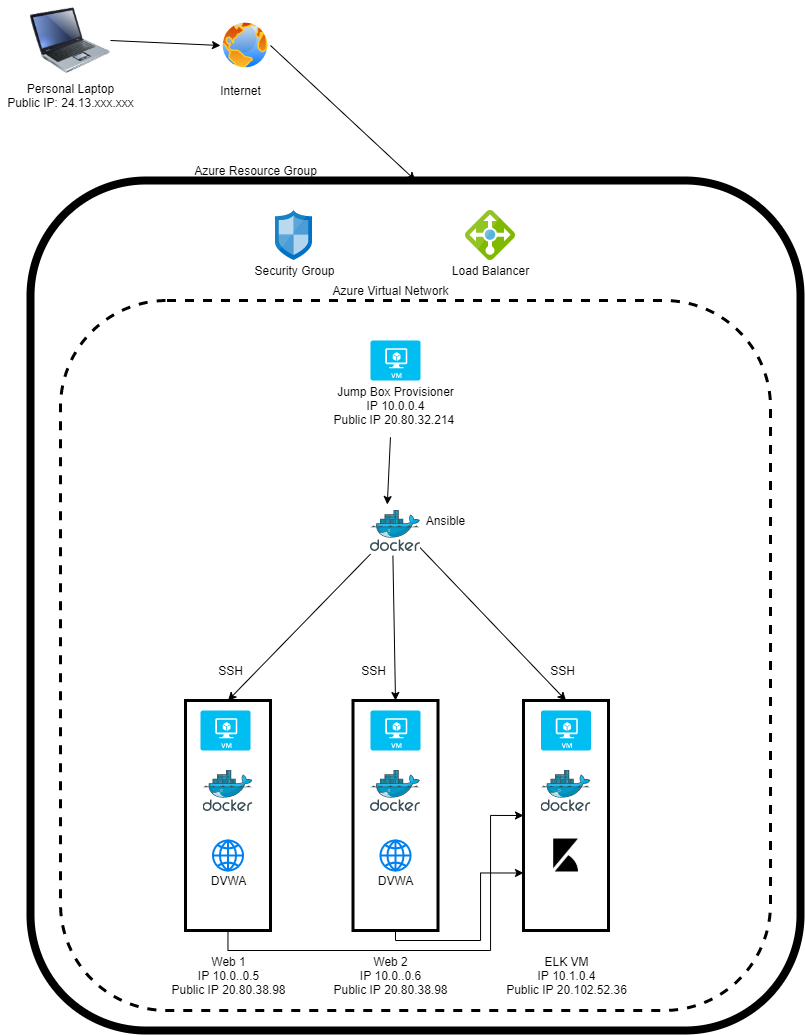

The diagram above was exported from draw.io. Its source (the exported page's mxGraphModel, read from the mxfile embedded in the PNG):
<mxGraphModel dx="1221" dy="644" grid="1" gridSize="10" guides="1" tooltips="1" connect="1" arrows="1" fold="1" page="1" pageScale="1" pageWidth="850" pageHeight="1100" math="0" shadow="0">
  <root>
    <mxCell id="0" />
    <mxCell id="1" parent="0" />
    <mxCell id="9tp0E4J232pxLZejFeIO-1" value="" style="image;html=1;image=img/lib/clip_art/computers/Laptop_128x128.png" parent="1" vertex="1">
      <mxGeometry x="40" y="30" width="80" height="80" as="geometry" />
    </mxCell>
    <mxCell id="9tp0E4J232pxLZejFeIO-2" value="" style="aspect=fixed;perimeter=ellipsePerimeter;html=1;align=center;shadow=0;dashed=0;spacingTop=3;image;image=img/lib/active_directory/internet_globe.svg;" parent="1" vertex="1">
      <mxGeometry x="230" y="50" width="50" height="50" as="geometry" />
    </mxCell>
    <mxCell id="9tp0E4J232pxLZejFeIO-3" value="Personal Laptop&lt;br&gt;Public IP:&amp;nbsp;24.13.xxx.xxx" style="text;html=1;align=center;verticalAlign=middle;resizable=0;points=[];autosize=1;strokeColor=none;" parent="1" vertex="1">
      <mxGeometry x="10" y="110" width="140" height="30" as="geometry" />
    </mxCell>
    <mxCell id="9tp0E4J232pxLZejFeIO-4" value="Internet" style="text;html=1;align=center;verticalAlign=middle;resizable=0;points=[];autosize=1;strokeColor=none;" parent="1" vertex="1">
      <mxGeometry x="220" y="110" width="60" height="20" as="geometry" />
    </mxCell>
    <mxCell id="9tp0E4J232pxLZejFeIO-5" value="" style="endArrow=classic;html=1;exitX=1;exitY=0.5;exitDx=0;exitDy=0;entryX=0;entryY=0.5;entryDx=0;entryDy=0;" parent="1" source="9tp0E4J232pxLZejFeIO-1" target="9tp0E4J232pxLZejFeIO-2" edge="1">
      <mxGeometry width="50" height="50" relative="1" as="geometry">
        <mxPoint x="230" y="600" as="sourcePoint" />
        <mxPoint x="280" y="550" as="targetPoint" />
      </mxGeometry>
    </mxCell>
    <mxCell id="9tp0E4J232pxLZejFeIO-8" value="" style="endArrow=classic;html=1;exitX=1;exitY=0.5;exitDx=0;exitDy=0;entryX=0.5;entryY=0;entryDx=0;entryDy=0;" parent="1" source="9tp0E4J232pxLZejFeIO-2" target="9tp0E4J232pxLZejFeIO-9" edge="1">
      <mxGeometry width="50" height="50" relative="1" as="geometry">
        <mxPoint x="320" y="80" as="sourcePoint" />
        <mxPoint x="460" y="75" as="targetPoint" />
      </mxGeometry>
    </mxCell>
    <mxCell id="9tp0E4J232pxLZejFeIO-9" value="" style="whiteSpace=wrap;html=1;fillColor=none;strokeWidth=8;rounded=1;" parent="1" vertex="1">
      <mxGeometry x="40" y="210" width="770" height="850" as="geometry" />
    </mxCell>
    <mxCell id="9tp0E4J232pxLZejFeIO-10" value="" style="whiteSpace=wrap;html=1;fillColor=none;strokeWidth=3;rounded=1;dashed=1;" parent="1" vertex="1">
      <mxGeometry x="70" y="330" width="710" height="710" as="geometry" />
    </mxCell>
    <mxCell id="9tp0E4J232pxLZejFeIO-12" value="Azure Resource Group" style="text;html=1;align=center;verticalAlign=middle;resizable=0;points=[];autosize=1;strokeColor=none;" parent="1" vertex="1">
      <mxGeometry x="195" y="190" width="140" height="20" as="geometry" />
    </mxCell>
    <mxCell id="9tp0E4J232pxLZejFeIO-13" value="" style="aspect=fixed;html=1;points=[];align=center;image;fontSize=12;image=img/lib/mscae/Network_Security_Groups_Classic.svg;rounded=1;dashed=1;strokeWidth=3;fillColor=none;" parent="1" vertex="1">
      <mxGeometry x="285" y="240" width="37" height="50" as="geometry" />
    </mxCell>
    <mxCell id="9tp0E4J232pxLZejFeIO-14" value="Security Group" style="text;html=1;align=center;verticalAlign=middle;resizable=0;points=[];autosize=1;strokeColor=none;" parent="1" vertex="1">
      <mxGeometry x="253.5" y="290" width="100" height="20" as="geometry" />
    </mxCell>
    <mxCell id="9tp0E4J232pxLZejFeIO-15" value="" style="aspect=fixed;html=1;points=[];align=center;image;fontSize=12;image=img/lib/mscae/Load_Balancer_feature.svg;rounded=1;dashed=1;strokeWidth=3;fillColor=none;" parent="1" vertex="1">
      <mxGeometry x="475" y="240" width="50" height="50" as="geometry" />
    </mxCell>
    <mxCell id="9tp0E4J232pxLZejFeIO-16" value="Load Balancer" style="text;html=1;align=center;verticalAlign=middle;resizable=0;points=[];autosize=1;strokeColor=none;" parent="1" vertex="1">
      <mxGeometry x="455" y="290" width="90" height="20" as="geometry" />
    </mxCell>
    <mxCell id="9tp0E4J232pxLZejFeIO-17" value="" style="verticalLabelPosition=bottom;html=1;verticalAlign=top;align=center;strokeColor=none;fillColor=#00BEF2;shape=mxgraph.azure.virtual_machine;rounded=1;dashed=1;" parent="1" vertex="1">
      <mxGeometry x="380" y="370" width="50" height="40" as="geometry" />
    </mxCell>
    <mxCell id="9tp0E4J232pxLZejFeIO-18" value="Jump Box Provisioner&lt;br&gt;IP 10.0.0.4&lt;br&gt;Public IP 20.80.32.214&amp;nbsp;" style="text;html=1;align=center;verticalAlign=middle;resizable=0;points=[];autosize=1;strokeColor=none;" parent="1" vertex="1">
      <mxGeometry x="335" y="410" width="140" height="50" as="geometry" />
    </mxCell>
    <mxCell id="9tp0E4J232pxLZejFeIO-19" value="" style="aspect=fixed;html=1;points=[];align=center;image;fontSize=12;image=img/lib/mscae/Docker.svg;rounded=1;dashed=1;strokeWidth=3;fillColor=none;" parent="1" vertex="1">
      <mxGeometry x="380" y="540" width="50" height="41" as="geometry" />
    </mxCell>
    <mxCell id="9tp0E4J232pxLZejFeIO-20" value="" style="endArrow=classic;html=1;exitX=0.464;exitY=1.136;exitDx=0;exitDy=0;exitPerimeter=0;entryX=0.336;entryY=-0.146;entryDx=0;entryDy=0;entryPerimeter=0;" parent="1" source="9tp0E4J232pxLZejFeIO-18" target="9tp0E4J232pxLZejFeIO-19" edge="1">
      <mxGeometry width="50" height="50" relative="1" as="geometry">
        <mxPoint x="320" y="570" as="sourcePoint" />
        <mxPoint x="370" y="520" as="targetPoint" />
      </mxGeometry>
    </mxCell>
    <mxCell id="9tp0E4J232pxLZejFeIO-21" value="Ansible" style="text;html=1;align=center;verticalAlign=middle;resizable=0;points=[];autosize=1;strokeColor=none;" parent="1" vertex="1">
      <mxGeometry x="430" y="540" width="50" height="20" as="geometry" />
    </mxCell>
    <mxCell id="9tp0E4J232pxLZejFeIO-22" value="" style="verticalLabelPosition=bottom;html=1;verticalAlign=top;align=center;strokeColor=none;fillColor=#00BEF2;shape=mxgraph.azure.virtual_machine;rounded=1;dashed=1;" parent="1" vertex="1">
      <mxGeometry x="380" y="740" width="50" height="40" as="geometry" />
    </mxCell>
    <mxCell id="9tp0E4J232pxLZejFeIO-23" value="" style="verticalLabelPosition=bottom;html=1;verticalAlign=top;align=center;strokeColor=none;fillColor=#00BEF2;shape=mxgraph.azure.virtual_machine;rounded=1;dashed=1;" parent="1" vertex="1">
      <mxGeometry x="210" y="740" width="50" height="40" as="geometry" />
    </mxCell>
    <mxCell id="9tp0E4J232pxLZejFeIO-26" value="" style="verticalLabelPosition=bottom;html=1;verticalAlign=top;align=center;strokeColor=none;fillColor=#00BEF2;shape=mxgraph.azure.virtual_machine;rounded=1;dashed=1;" parent="1" vertex="1">
      <mxGeometry x="550.5" y="740" width="50" height="40" as="geometry" />
    </mxCell>
    <mxCell id="KNNKRI7r35cg1ODqG0Fj-5" value="" style="edgeStyle=orthogonalEdgeStyle;rounded=0;orthogonalLoop=1;jettySize=auto;html=1;entryX=0;entryY=0.5;entryDx=0;entryDy=0;" edge="1" parent="1" source="9tp0E4J232pxLZejFeIO-27" target="9tp0E4J232pxLZejFeIO-30">
      <mxGeometry relative="1" as="geometry">
        <Array as="points">
          <mxPoint x="238" y="980" />
          <mxPoint x="500" y="980" />
          <mxPoint x="500" y="845" />
        </Array>
      </mxGeometry>
    </mxCell>
    <mxCell id="9tp0E4J232pxLZejFeIO-27" value="" style="whiteSpace=wrap;html=1;rounded=0;strokeWidth=3;fillColor=none;" parent="1" vertex="1">
      <mxGeometry x="195" y="730" width="85" height="230" as="geometry" />
    </mxCell>
    <mxCell id="KNNKRI7r35cg1ODqG0Fj-6" value="" style="edgeStyle=orthogonalEdgeStyle;rounded=0;orthogonalLoop=1;jettySize=auto;html=1;entryX=0;entryY=0.75;entryDx=0;entryDy=0;" edge="1" parent="1" source="9tp0E4J232pxLZejFeIO-29" target="9tp0E4J232pxLZejFeIO-30">
      <mxGeometry relative="1" as="geometry">
        <Array as="points">
          <mxPoint x="405" y="970" />
          <mxPoint x="490" y="970" />
          <mxPoint x="490" y="903" />
        </Array>
      </mxGeometry>
    </mxCell>
    <mxCell id="9tp0E4J232pxLZejFeIO-29" value="" style="whiteSpace=wrap;html=1;rounded=0;strokeWidth=3;fillColor=none;" parent="1" vertex="1">
      <mxGeometry x="362.5" y="730" width="85" height="230" as="geometry" />
    </mxCell>
    <mxCell id="9tp0E4J232pxLZejFeIO-30" value="" style="whiteSpace=wrap;html=1;rounded=0;strokeWidth=3;fillColor=none;" parent="1" vertex="1">
      <mxGeometry x="533" y="730" width="85" height="230" as="geometry" />
    </mxCell>
    <mxCell id="9tp0E4J232pxLZejFeIO-34" value="Azure Virtual Network" style="text;html=1;align=center;verticalAlign=middle;resizable=0;points=[];autosize=1;strokeColor=none;" parent="1" vertex="1">
      <mxGeometry x="335" y="310" width="130" height="20" as="geometry" />
    </mxCell>
    <mxCell id="9tp0E4J232pxLZejFeIO-37" value="Web 1&lt;br&gt;IP 10.0..0.5&lt;br&gt;Public IP 20.80.38.98" style="text;html=1;align=center;verticalAlign=middle;resizable=0;points=[];autosize=1;strokeColor=none;" parent="1" vertex="1">
      <mxGeometry x="172.5" y="980" width="130" height="50" as="geometry" />
    </mxCell>
    <mxCell id="9tp0E4J232pxLZejFeIO-38" value="Web 2&lt;br&gt;IP 10.0..0.6&lt;br&gt;Public IP 20.80.38.98" style="text;html=1;align=center;verticalAlign=middle;resizable=0;points=[];autosize=1;strokeColor=none;" parent="1" vertex="1">
      <mxGeometry x="335" y="980" width="130" height="50" as="geometry" />
    </mxCell>
    <mxCell id="9tp0E4J232pxLZejFeIO-39" value="ELK VM&lt;br&gt;IP 10.1.0.4&lt;br&gt;Public IP 20.102.52.36" style="text;html=1;align=center;verticalAlign=middle;resizable=0;points=[];autosize=1;strokeColor=none;" parent="1" vertex="1">
      <mxGeometry x="505.5" y="980" width="140" height="50" as="geometry" />
    </mxCell>
    <mxCell id="9tp0E4J232pxLZejFeIO-41" value="" style="aspect=fixed;html=1;points=[];align=center;image;fontSize=12;image=img/lib/mscae/Docker.svg;rounded=1;dashed=1;strokeWidth=3;fillColor=none;" parent="1" vertex="1">
      <mxGeometry x="212.5" y="800" width="50" height="41" as="geometry" />
    </mxCell>
    <mxCell id="9tp0E4J232pxLZejFeIO-42" value="" style="aspect=fixed;html=1;points=[];align=center;image;fontSize=12;image=img/lib/mscae/Docker.svg;rounded=1;dashed=1;strokeWidth=3;fillColor=none;" parent="1" vertex="1">
      <mxGeometry x="380" y="800" width="50" height="41" as="geometry" />
    </mxCell>
    <mxCell id="9tp0E4J232pxLZejFeIO-43" value="" style="aspect=fixed;html=1;points=[];align=center;image;fontSize=12;image=img/lib/mscae/Docker.svg;rounded=1;dashed=1;strokeWidth=3;fillColor=none;" parent="1" vertex="1">
      <mxGeometry x="550.5" y="800" width="50" height="41" as="geometry" />
    </mxCell>
    <mxCell id="9tp0E4J232pxLZejFeIO-44" value="" style="html=1;verticalLabelPosition=bottom;align=center;labelBackgroundColor=#ffffff;verticalAlign=top;strokeWidth=2;strokeColor=#0080F0;shadow=0;dashed=0;shape=mxgraph.ios7.icons.globe;rounded=0;fillColor=none;" parent="1" vertex="1">
      <mxGeometry x="222.5" y="870" width="30" height="30" as="geometry" />
    </mxCell>
    <mxCell id="9tp0E4J232pxLZejFeIO-45" value="" style="html=1;verticalLabelPosition=bottom;align=center;labelBackgroundColor=#ffffff;verticalAlign=top;strokeWidth=2;strokeColor=#0080F0;shadow=0;dashed=0;shape=mxgraph.ios7.icons.globe;rounded=0;fillColor=none;" parent="1" vertex="1">
      <mxGeometry x="390" y="870" width="30" height="30" as="geometry" />
    </mxCell>
    <mxCell id="9tp0E4J232pxLZejFeIO-46" value="DVWA" style="text;html=1;align=center;verticalAlign=middle;resizable=0;points=[];autosize=1;strokeColor=none;" parent="1" vertex="1">
      <mxGeometry x="212.5" y="900" width="50" height="20" as="geometry" />
    </mxCell>
    <mxCell id="9tp0E4J232pxLZejFeIO-47" value="DVWA" style="text;html=1;align=center;verticalAlign=middle;resizable=0;points=[];autosize=1;strokeColor=none;" parent="1" vertex="1">
      <mxGeometry x="380" y="900" width="50" height="20" as="geometry" />
    </mxCell>
    <mxCell id="9tp0E4J232pxLZejFeIO-49" value="" style="endArrow=classic;html=1;exitX=0.448;exitY=1.102;exitDx=0;exitDy=0;exitPerimeter=0;entryX=0.5;entryY=0;entryDx=0;entryDy=0;" parent="1" source="9tp0E4J232pxLZejFeIO-19" target="9tp0E4J232pxLZejFeIO-29" edge="1">
      <mxGeometry width="50" height="50" relative="1" as="geometry">
        <mxPoint x="1060" y="530" as="sourcePoint" />
        <mxPoint x="1110" y="480" as="targetPoint" />
      </mxGeometry>
    </mxCell>
    <mxCell id="9tp0E4J232pxLZejFeIO-50" value="" style="endArrow=classic;html=1;exitX=0.992;exitY=0.907;exitDx=0;exitDy=0;exitPerimeter=0;entryX=0.5;entryY=0;entryDx=0;entryDy=0;" parent="1" source="9tp0E4J232pxLZejFeIO-19" target="9tp0E4J232pxLZejFeIO-30" edge="1">
      <mxGeometry width="50" height="50" relative="1" as="geometry">
        <mxPoint x="1060" y="530" as="sourcePoint" />
        <mxPoint x="1110" y="480" as="targetPoint" />
      </mxGeometry>
    </mxCell>
    <mxCell id="9tp0E4J232pxLZejFeIO-51" value="" style="endArrow=classic;html=1;exitX=0;exitY=1.063;exitDx=0;exitDy=0;exitPerimeter=0;entryX=0.5;entryY=0;entryDx=0;entryDy=0;" parent="1" source="9tp0E4J232pxLZejFeIO-19" target="9tp0E4J232pxLZejFeIO-27" edge="1">
      <mxGeometry width="50" height="50" relative="1" as="geometry">
        <mxPoint x="1060" y="530" as="sourcePoint" />
        <mxPoint x="1110" y="480" as="targetPoint" />
      </mxGeometry>
    </mxCell>
    <mxCell id="KNNKRI7r35cg1ODqG0Fj-2" value="" style="shape=image;html=1;verticalAlign=top;verticalLabelPosition=bottom;labelBackgroundColor=#ffffff;imageAspect=0;aspect=fixed;image=https://cdn4.iconfinder.com/data/icons/logos-brands-5/24/kibana-128.png" vertex="1" parent="1">
      <mxGeometry x="559" y="868.5" width="33" height="33" as="geometry" />
    </mxCell>
    <mxCell id="KNNKRI7r35cg1ODqG0Fj-7" value="SSH" style="text;html=1;align=center;verticalAlign=middle;resizable=0;points=[];autosize=1;strokeColor=none;" vertex="1" parent="1">
      <mxGeometry x="220" y="690" width="40" height="20" as="geometry" />
    </mxCell>
    <mxCell id="KNNKRI7r35cg1ODqG0Fj-8" value="SSH" style="text;html=1;align=center;verticalAlign=middle;resizable=0;points=[];autosize=1;strokeColor=none;" vertex="1" parent="1">
      <mxGeometry x="362.5" y="690" width="40" height="20" as="geometry" />
    </mxCell>
    <mxCell id="KNNKRI7r35cg1ODqG0Fj-9" value="SSH" style="text;html=1;align=center;verticalAlign=middle;resizable=0;points=[];autosize=1;strokeColor=none;" vertex="1" parent="1">
      <mxGeometry x="552" y="690" width="40" height="20" as="geometry" />
    </mxCell>
  </root>
</mxGraphModel>